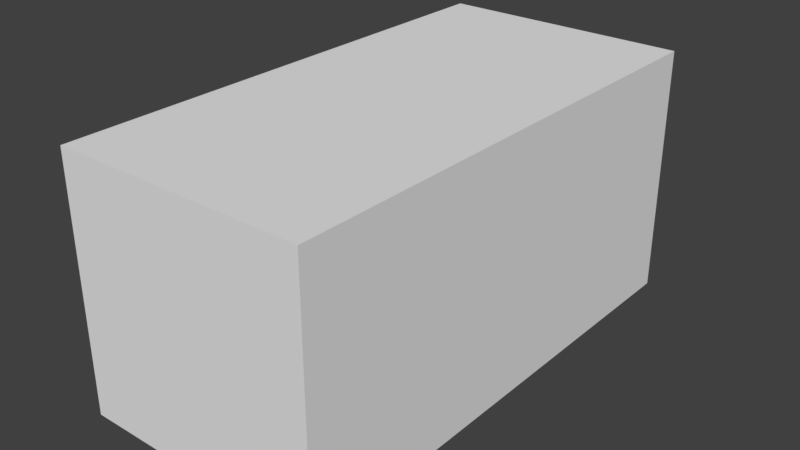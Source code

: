 # Source: CharacterPlaceholder01.blend  (saved by Blender 2.78.0; exported with 4.5.12 LTS)
import bpy
from mathutils import Matrix  # noqa: F401  (used for matrix-valued properties, if any)

bpy.ops.wm.read_factory_settings(use_empty=True)
scene = bpy.context.scene
scene.name = 'Scene'

# ---- collections
col_collection_1 = bpy.data.collections.new('Collection 1'); scene.collection.children.link(col_collection_1)

# ---- world
world_world = bpy.data.worlds.new('World'); scene.world = world_world
world_world.color = (0.05088, 0.05088, 0.05088)
world_world.use_sun_shadow = False
world_world.sun_shadow_jitter_overblur = 0.0
world_world.cycles.sampling_method = 'MANUAL'

# ---- meshes
me_cube_001 = bpy.data.meshes.new('Cube.001')
me_cube_001.from_pydata([(-1.0, -2.0, 1.0), (-1.0, 2.0, 1.0), (-1.0, -2.0, -1.0), (-1.0, 2.0, -1.0), (1.0, -2.0, 1.0), (1.0, 2.0, 1.0), (1.0, -2.0, -1.0), (1.0, 2.0, -1.0)], [], [(0, 1, 3, 2), (2, 3, 7, 6), (6, 7, 5, 4), (4, 5, 1, 0), (2, 6, 4, 0), (7, 3, 1, 5)])
me_cube_001.use_remesh_preserve_volume = False
me_cube_001.use_remesh_preserve_attributes = False
me_cube_001.use_mirror_vertex_groups = False
me_cube_001.update()

# ---- objects
ob_cube = bpy.data.objects.new('Cube', me_cube_001)

# ---- transforms, parenting, visibility, modifiers, constraints
ob_cube.location = (0.0, 0.0, 0.0)
ob_cube.lineart.crease_threshold = 0.0

# ---- collection membership
col_collection_1.objects.link(ob_cube)

# ---- scene / render settings (as saved in the file)
scene.frame_start = 1; scene.frame_end = 250; scene.frame_set(1)
scene.render.engine = 'BLENDER_EEVEE_NEXT'
scene.render.resolution_percentage = 50
scene.render.dither_intensity = 0.0
scene.cycles.use_denoising = False
scene.cycles.samples = 128
scene.cycles.sampling_pattern = 'TABULATED_SOBOL'
scene.cycles.light_sampling_threshold = 0.0
scene.cycles.use_adaptive_sampling = False
scene.cycles.use_light_tree = False
scene.cycles.blur_glossy = 0.0
scene.cycles.sample_clamp_indirect = 0.0
scene.view_settings.view_transform = 'Standard'
bpy.context.view_layer.update()

# ---- added for rendering (the .blend has no active camera and no usable light): camera, sun
cam_auto = bpy.data.cameras.new('AutoCamera')
cam_auto.lens = 50.0
cam_auto.sensor_width = 36.0
cam_auto.clip_end = 1000.0
ob_auto_camera = bpy.data.objects.new('AutoCamera', cam_auto)
scene.collection.objects.link(ob_auto_camera)
ob_auto_camera.location = (4.53266, -5.43919, 3.62613)
ob_auto_camera.rotation_euler = (1.09748, -7.21219e-08, 0.694738)
scene.camera = ob_auto_camera
light_auto_sun = bpy.data.lights.new('AutoSun', 'SUN')
light_auto_sun.energy = 3.0
light_auto_sun.angle = 0.0523599
ob_auto_sun = bpy.data.objects.new('AutoSun', light_auto_sun)
scene.collection.objects.link(ob_auto_sun)
ob_auto_sun.rotation_euler = (0.872665, 0.174533, 0.523599)
bpy.context.view_layer.update()
